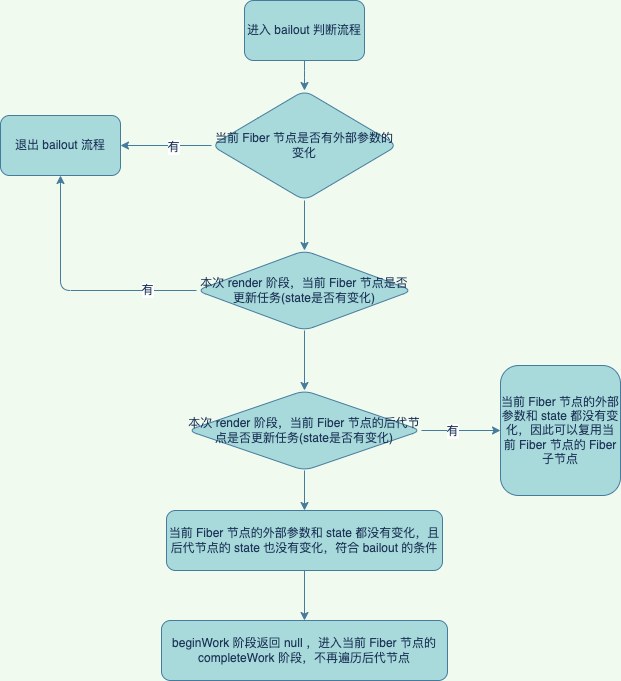

The diagram above was exported from draw.io. Its source (the exported page's mxGraphModel, read from the mxfile embedded in the PNG):
<mxGraphModel dx="1186" dy="644" grid="1" gridSize="10" guides="1" tooltips="1" connect="1" arrows="1" fold="1" page="1" pageScale="1" pageWidth="827" pageHeight="1169" background="#F1FAEE" math="0" shadow="0">
  <root>
    <mxCell id="0" />
    <mxCell id="1" parent="0" />
    <mxCell id="SnMRZjTSH__bSRc2LCKx-3" value="" style="edgeStyle=orthogonalEdgeStyle;curved=0;rounded=1;sketch=0;orthogonalLoop=1;jettySize=auto;html=1;fontColor=#1D3557;strokeColor=#457B9D;fillColor=#A8DADC;" edge="1" parent="1" source="SnMRZjTSH__bSRc2LCKx-1" target="SnMRZjTSH__bSRc2LCKx-2">
      <mxGeometry relative="1" as="geometry" />
    </mxCell>
    <mxCell id="SnMRZjTSH__bSRc2LCKx-1" value="进入 bailout 判断流程" style="rounded=1;whiteSpace=wrap;html=1;sketch=0;fontColor=#1D3557;strokeColor=#457B9D;fillColor=#A8DADC;" vertex="1" parent="1">
      <mxGeometry x="354" y="70" width="120" height="60" as="geometry" />
    </mxCell>
    <mxCell id="SnMRZjTSH__bSRc2LCKx-5" value="" style="edgeStyle=orthogonalEdgeStyle;curved=0;rounded=1;sketch=0;orthogonalLoop=1;jettySize=auto;html=1;fontColor=#1D3557;strokeColor=#457B9D;fillColor=#A8DADC;" edge="1" parent="1" source="SnMRZjTSH__bSRc2LCKx-2" target="SnMRZjTSH__bSRc2LCKx-4">
      <mxGeometry relative="1" as="geometry" />
    </mxCell>
    <mxCell id="SnMRZjTSH__bSRc2LCKx-6" value="有" style="edgeLabel;html=1;align=center;verticalAlign=middle;resizable=0;points=[];fontColor=#1D3557;" vertex="1" connectable="0" parent="SnMRZjTSH__bSRc2LCKx-5">
      <mxGeometry x="-0.1333" y="1" relative="1" as="geometry">
        <mxPoint as="offset" />
      </mxGeometry>
    </mxCell>
    <mxCell id="SnMRZjTSH__bSRc2LCKx-8" value="" style="edgeStyle=orthogonalEdgeStyle;curved=0;rounded=1;sketch=0;orthogonalLoop=1;jettySize=auto;html=1;fontColor=#1D3557;strokeColor=#457B9D;fillColor=#A8DADC;" edge="1" parent="1" source="SnMRZjTSH__bSRc2LCKx-2" target="SnMRZjTSH__bSRc2LCKx-7">
      <mxGeometry relative="1" as="geometry" />
    </mxCell>
    <mxCell id="SnMRZjTSH__bSRc2LCKx-2" value="当前 Fiber 节点是否有外部参数的变化" style="rhombus;whiteSpace=wrap;html=1;fillColor=#A8DADC;strokeColor=#457B9D;fontColor=#1D3557;rounded=1;sketch=0;" vertex="1" parent="1">
      <mxGeometry x="321" y="160" width="186" height="110" as="geometry" />
    </mxCell>
    <mxCell id="SnMRZjTSH__bSRc2LCKx-4" value="退出 bailout 流程" style="rounded=1;whiteSpace=wrap;html=1;fillColor=#A8DADC;strokeColor=#457B9D;fontColor=#1D3557;sketch=0;" vertex="1" parent="1">
      <mxGeometry x="110" y="185" width="120" height="60" as="geometry" />
    </mxCell>
    <mxCell id="SnMRZjTSH__bSRc2LCKx-9" style="edgeStyle=orthogonalEdgeStyle;curved=0;rounded=1;sketch=0;orthogonalLoop=1;jettySize=auto;html=1;entryX=0.5;entryY=1;entryDx=0;entryDy=0;fontColor=#1D3557;strokeColor=#457B9D;fillColor=#A8DADC;" edge="1" parent="1" source="SnMRZjTSH__bSRc2LCKx-7" target="SnMRZjTSH__bSRc2LCKx-4">
      <mxGeometry relative="1" as="geometry" />
    </mxCell>
    <mxCell id="SnMRZjTSH__bSRc2LCKx-10" value="有" style="edgeLabel;html=1;align=center;verticalAlign=middle;resizable=0;points=[];fontColor=#1D3557;" vertex="1" connectable="0" parent="SnMRZjTSH__bSRc2LCKx-9">
      <mxGeometry x="-0.6" y="-1" relative="1" as="geometry">
        <mxPoint as="offset" />
      </mxGeometry>
    </mxCell>
    <mxCell id="SnMRZjTSH__bSRc2LCKx-12" value="" style="edgeStyle=orthogonalEdgeStyle;curved=0;rounded=1;sketch=0;orthogonalLoop=1;jettySize=auto;html=1;fontColor=#1D3557;strokeColor=#457B9D;fillColor=#A8DADC;" edge="1" parent="1" source="SnMRZjTSH__bSRc2LCKx-7" target="SnMRZjTSH__bSRc2LCKx-11">
      <mxGeometry relative="1" as="geometry" />
    </mxCell>
    <mxCell id="SnMRZjTSH__bSRc2LCKx-7" value="本次 render 阶段，当前 Fiber 节点是否更新任务(state是否有变化)" style="rhombus;whiteSpace=wrap;html=1;fillColor=#A8DADC;strokeColor=#457B9D;fontColor=#1D3557;rounded=1;sketch=0;" vertex="1" parent="1">
      <mxGeometry x="306" y="320" width="216" height="80" as="geometry" />
    </mxCell>
    <mxCell id="SnMRZjTSH__bSRc2LCKx-14" value="" style="edgeStyle=orthogonalEdgeStyle;curved=0;rounded=1;sketch=0;orthogonalLoop=1;jettySize=auto;html=1;fontColor=#1D3557;strokeColor=#457B9D;fillColor=#A8DADC;" edge="1" parent="1" source="SnMRZjTSH__bSRc2LCKx-11" target="SnMRZjTSH__bSRc2LCKx-13">
      <mxGeometry relative="1" as="geometry" />
    </mxCell>
    <mxCell id="SnMRZjTSH__bSRc2LCKx-15" value="有" style="edgeLabel;html=1;align=center;verticalAlign=middle;resizable=0;points=[];fontColor=#1D3557;" vertex="1" connectable="0" parent="SnMRZjTSH__bSRc2LCKx-14">
      <mxGeometry x="-0.2333" relative="1" as="geometry">
        <mxPoint as="offset" />
      </mxGeometry>
    </mxCell>
    <mxCell id="SnMRZjTSH__bSRc2LCKx-17" value="" style="edgeStyle=orthogonalEdgeStyle;curved=0;rounded=1;sketch=0;orthogonalLoop=1;jettySize=auto;html=1;fontColor=#1D3557;strokeColor=#457B9D;fillColor=#A8DADC;" edge="1" parent="1" source="SnMRZjTSH__bSRc2LCKx-11" target="SnMRZjTSH__bSRc2LCKx-16">
      <mxGeometry relative="1" as="geometry" />
    </mxCell>
    <mxCell id="SnMRZjTSH__bSRc2LCKx-11" value="本次 render 阶段，当前 Fiber 节点的后代节点是否更新任务(state是否有变化)" style="rhombus;whiteSpace=wrap;html=1;fillColor=#A8DADC;strokeColor=#457B9D;fontColor=#1D3557;rounded=1;sketch=0;" vertex="1" parent="1">
      <mxGeometry x="297" y="460" width="234" height="80" as="geometry" />
    </mxCell>
    <mxCell id="SnMRZjTSH__bSRc2LCKx-13" value="当前 Fiber 节点的外部参数和 state 都没有变化，因此可以复用当前 Fiber 节点的 Fiber 子节点" style="whiteSpace=wrap;html=1;fillColor=#A8DADC;strokeColor=#457B9D;fontColor=#1D3557;rounded=1;sketch=0;" vertex="1" parent="1">
      <mxGeometry x="610" y="435" width="120" height="130" as="geometry" />
    </mxCell>
    <mxCell id="SnMRZjTSH__bSRc2LCKx-19" value="" style="edgeStyle=orthogonalEdgeStyle;curved=0;rounded=1;sketch=0;orthogonalLoop=1;jettySize=auto;html=1;fontColor=#1D3557;strokeColor=#457B9D;fillColor=#A8DADC;" edge="1" parent="1" source="SnMRZjTSH__bSRc2LCKx-16" target="SnMRZjTSH__bSRc2LCKx-18">
      <mxGeometry relative="1" as="geometry" />
    </mxCell>
    <mxCell id="SnMRZjTSH__bSRc2LCKx-16" value="当前 Fiber 节点的外部参数和 state 都没有变化，且后代节点的 state 也没有变化，符合 bailout 的条件" style="whiteSpace=wrap;html=1;fillColor=#A8DADC;strokeColor=#457B9D;fontColor=#1D3557;rounded=1;sketch=0;" vertex="1" parent="1">
      <mxGeometry x="276" y="580" width="276" height="60" as="geometry" />
    </mxCell>
    <mxCell id="SnMRZjTSH__bSRc2LCKx-18" value="beginWork 阶段返回 null ，进入当前 Fiber 节点的 completeWork 阶段，不再遍历后代节点" style="whiteSpace=wrap;html=1;fillColor=#A8DADC;strokeColor=#457B9D;fontColor=#1D3557;rounded=1;sketch=0;" vertex="1" parent="1">
      <mxGeometry x="271" y="690" width="286" height="60" as="geometry" />
    </mxCell>
  </root>
</mxGraphModel>